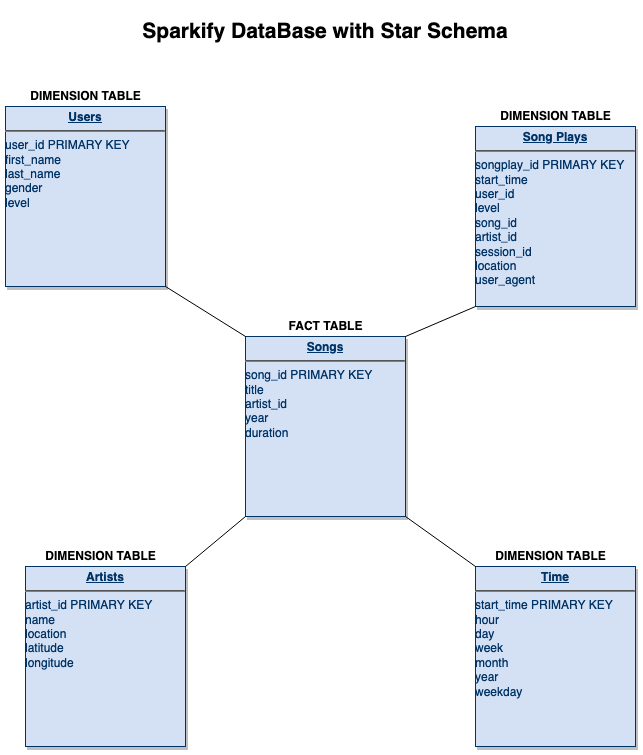

The diagram above was exported from draw.io. Its source (the exported page's mxGraphModel, read from the mxfile embedded in the PNG):
<mxGraphModel dx="724" dy="710" grid="1" gridSize="10" guides="1" tooltips="1" connect="1" arrows="1" fold="1" page="1" pageScale="1" pageWidth="826" pageHeight="1169" background="none" math="0" shadow="0">
  <root>
    <mxCell id="0" />
    <mxCell id="1" parent="0" />
    <mxCell id="yb8HhK3YZRyU2lWB1IsJ-114" value="&lt;h1 id=&quot;schema-for-song-play-analysis&quot; style=&quot;font-size: 21px&quot;&gt;Sparkify DataBase with Star Schema&lt;br&gt;&lt;/h1&gt;" style="text;html=1;strokeColor=none;fillColor=none;align=center;verticalAlign=middle;whiteSpace=wrap;rounded=0;" parent="1" vertex="1">
      <mxGeometry x="1049" y="250" width="390" height="30" as="geometry" />
    </mxCell>
    <mxCell id="yb8HhK3YZRyU2lWB1IsJ-125" value="" style="group" parent="1" vertex="1" connectable="0">
      <mxGeometry x="924" y="320" width="160" height="200" as="geometry" />
    </mxCell>
    <mxCell id="yb8HhK3YZRyU2lWB1IsJ-115" value="&lt;p style=&quot;margin: 0px ; margin-top: 4px ; text-align: center ; text-decoration: underline&quot;&gt;&lt;strong&gt;Users&lt;/strong&gt;&lt;/p&gt;&lt;hr&gt;&lt;div&gt;user_id PRIMARY KEY&lt;br&gt;&lt;/div&gt;&lt;div&gt;first_name&lt;/div&gt;&lt;div&gt;last_name&lt;/div&gt;&lt;div&gt;gender&lt;/div&gt;&lt;div&gt;level&lt;br&gt;&lt;/div&gt;" style="verticalAlign=top;align=left;overflow=fill;fontSize=12;fontFamily=Helvetica;html=1;strokeColor=#003366;shadow=1;fillColor=#D4E1F5;fontColor=#003366" parent="yb8HhK3YZRyU2lWB1IsJ-125" vertex="1">
      <mxGeometry y="20" width="160.0000000000001" height="180" as="geometry" />
    </mxCell>
    <mxCell id="yb8HhK3YZRyU2lWB1IsJ-124" value="&lt;b&gt;DIMENSION TABLE&lt;/b&gt;" style="text;html=1;align=center;verticalAlign=middle;resizable=0;points=[];autosize=1;" parent="yb8HhK3YZRyU2lWB1IsJ-125" vertex="1">
      <mxGeometry x="15" width="130" height="20" as="geometry" />
    </mxCell>
    <mxCell id="yb8HhK3YZRyU2lWB1IsJ-126" value="" style="group" parent="1" vertex="1" connectable="0">
      <mxGeometry x="1394" y="340" width="160" height="200" as="geometry" />
    </mxCell>
    <mxCell id="22" value="&lt;p style=&quot;margin: 0px ; margin-top: 4px ; text-align: center ; text-decoration: underline&quot;&gt;&lt;strong&gt;Song Plays&lt;/strong&gt;&lt;/p&gt;&lt;hr&gt;&lt;div&gt;songplay_id PRIMARY KEY&lt;/div&gt;&lt;div&gt;start_time&lt;/div&gt;&lt;div&gt;user_id&lt;/div&gt;&lt;div&gt;level&lt;/div&gt;&lt;div&gt;song_id&lt;/div&gt;&lt;div&gt;artist_id&lt;/div&gt;&lt;div&gt;session_id&lt;/div&gt;&lt;div&gt;location&lt;/div&gt;&lt;div&gt;user_agent&lt;/div&gt;" style="verticalAlign=top;align=left;overflow=fill;fontSize=12;fontFamily=Helvetica;html=1;strokeColor=#003366;shadow=1;fillColor=#D4E1F5;fontColor=#003366" parent="yb8HhK3YZRyU2lWB1IsJ-126" vertex="1">
      <mxGeometry y="20" width="160.0000000000001" height="180" as="geometry" />
    </mxCell>
    <mxCell id="yb8HhK3YZRyU2lWB1IsJ-120" value="&lt;b&gt;DIMENSION TABLE&lt;/b&gt;" style="text;html=1;align=center;verticalAlign=middle;resizable=0;points=[];autosize=1;" parent="yb8HhK3YZRyU2lWB1IsJ-126" vertex="1">
      <mxGeometry x="15" width="130" height="20" as="geometry" />
    </mxCell>
    <mxCell id="yb8HhK3YZRyU2lWB1IsJ-127" value="" style="group" parent="1" vertex="1" connectable="0">
      <mxGeometry x="1394" y="780" width="160" height="200" as="geometry" />
    </mxCell>
    <mxCell id="yb8HhK3YZRyU2lWB1IsJ-118" value="&lt;p style=&quot;margin: 0px ; margin-top: 4px ; text-align: center ; text-decoration: underline&quot;&gt;&lt;strong&gt;Time&lt;/strong&gt;&lt;/p&gt;&lt;hr&gt;&lt;div&gt;start_time PRIMARY KEY&lt;/div&gt;&lt;div&gt;hour&lt;/div&gt;&lt;div&gt;day&lt;/div&gt;&lt;div&gt;week&lt;/div&gt;&lt;div&gt;month&lt;/div&gt;&lt;div&gt;year&lt;/div&gt;&lt;div&gt;weekday&lt;br&gt;&lt;/div&gt;" style="verticalAlign=top;align=left;overflow=fill;fontSize=12;fontFamily=Helvetica;html=1;strokeColor=#003366;shadow=1;fillColor=#D4E1F5;fontColor=#003366" parent="yb8HhK3YZRyU2lWB1IsJ-127" vertex="1">
      <mxGeometry y="20" width="160.0000000000001" height="180" as="geometry" />
    </mxCell>
    <mxCell id="yb8HhK3YZRyU2lWB1IsJ-122" value="&lt;b&gt;DIMENSION TABLE&lt;/b&gt;" style="text;html=1;align=center;verticalAlign=middle;resizable=0;points=[];autosize=1;" parent="yb8HhK3YZRyU2lWB1IsJ-127" vertex="1">
      <mxGeometry x="10" width="130" height="20" as="geometry" />
    </mxCell>
    <mxCell id="yb8HhK3YZRyU2lWB1IsJ-128" value="" style="group" parent="1" vertex="1" connectable="0">
      <mxGeometry x="1164" y="550" width="160" height="200" as="geometry" />
    </mxCell>
    <mxCell id="yb8HhK3YZRyU2lWB1IsJ-116" value="&lt;p style=&quot;margin: 0px ; margin-top: 4px ; text-align: center ; text-decoration: underline&quot;&gt;&lt;strong&gt;Songs&lt;/strong&gt;&lt;/p&gt;&lt;hr&gt;&lt;div&gt;song_id PRIMARY KEY&lt;/div&gt;&lt;div&gt;title&lt;/div&gt;&lt;div&gt;artist_id&lt;/div&gt;&lt;div&gt;year&lt;/div&gt;&lt;div&gt;duration&lt;br&gt;&lt;/div&gt;" style="verticalAlign=top;align=left;overflow=fill;fontSize=12;fontFamily=Helvetica;html=1;strokeColor=#003366;shadow=1;fillColor=#D4E1F5;fontColor=#003366" parent="yb8HhK3YZRyU2lWB1IsJ-128" vertex="1">
      <mxGeometry y="20" width="160.0000000000001" height="180" as="geometry" />
    </mxCell>
    <mxCell id="yb8HhK3YZRyU2lWB1IsJ-119" value="&lt;b&gt;FACT TABLE&lt;/b&gt;" style="text;html=1;align=center;verticalAlign=middle;resizable=0;points=[];autosize=1;" parent="yb8HhK3YZRyU2lWB1IsJ-128" vertex="1">
      <mxGeometry x="35" width="90" height="20" as="geometry" />
    </mxCell>
    <mxCell id="yb8HhK3YZRyU2lWB1IsJ-129" value="" style="group" parent="1" vertex="1" connectable="0">
      <mxGeometry x="944" y="780" width="160" height="200" as="geometry" />
    </mxCell>
    <mxCell id="yb8HhK3YZRyU2lWB1IsJ-117" value="&lt;p style=&quot;margin: 0px ; margin-top: 4px ; text-align: center ; text-decoration: underline&quot;&gt;&lt;strong&gt;Artists&lt;/strong&gt;&lt;/p&gt;&lt;hr&gt;&lt;div&gt;artist_id PRIMARY KEY&lt;/div&gt;&lt;div&gt;name&lt;/div&gt;&lt;div&gt;location&lt;/div&gt;&lt;div&gt;latitude&lt;/div&gt;&lt;div&gt;longitude&lt;br&gt;&lt;/div&gt;" style="verticalAlign=top;align=left;overflow=fill;fontSize=12;fontFamily=Helvetica;html=1;strokeColor=#003366;shadow=1;fillColor=#D4E1F5;fontColor=#003366" parent="yb8HhK3YZRyU2lWB1IsJ-129" vertex="1">
      <mxGeometry y="20" width="160.0000000000001" height="180" as="geometry" />
    </mxCell>
    <mxCell id="yb8HhK3YZRyU2lWB1IsJ-123" value="&lt;b&gt;DIMENSION TABLE&lt;/b&gt;" style="text;html=1;align=center;verticalAlign=middle;resizable=0;points=[];autosize=1;" parent="yb8HhK3YZRyU2lWB1IsJ-129" vertex="1">
      <mxGeometry x="10" width="130" height="20" as="geometry" />
    </mxCell>
    <mxCell id="yb8HhK3YZRyU2lWB1IsJ-134" value="" style="endArrow=none;html=1;entryX=1;entryY=1;entryDx=0;entryDy=0;exitX=0;exitY=0;exitDx=0;exitDy=0;" parent="1" source="yb8HhK3YZRyU2lWB1IsJ-118" target="yb8HhK3YZRyU2lWB1IsJ-116" edge="1">
      <mxGeometry width="50" height="50" relative="1" as="geometry">
        <mxPoint x="1584" y="880" as="sourcePoint" />
        <mxPoint x="1634" y="830" as="targetPoint" />
      </mxGeometry>
    </mxCell>
    <mxCell id="yb8HhK3YZRyU2lWB1IsJ-135" value="" style="endArrow=none;html=1;entryX=1;entryY=0;entryDx=0;entryDy=0;exitX=0;exitY=1;exitDx=0;exitDy=0;" parent="1" source="22" target="yb8HhK3YZRyU2lWB1IsJ-116" edge="1">
      <mxGeometry width="50" height="50" relative="1" as="geometry">
        <mxPoint x="1444" y="625" as="sourcePoint" />
        <mxPoint x="1364" y="565" as="targetPoint" />
      </mxGeometry>
    </mxCell>
    <mxCell id="yb8HhK3YZRyU2lWB1IsJ-136" value="" style="endArrow=none;html=1;entryX=1;entryY=0;entryDx=0;entryDy=0;exitX=0;exitY=1;exitDx=0;exitDy=0;" parent="1" target="yb8HhK3YZRyU2lWB1IsJ-117" edge="1">
      <mxGeometry width="50" height="50" relative="1" as="geometry">
        <mxPoint x="1164" y="750" as="sourcePoint" />
        <mxPoint x="1084" y="790" as="targetPoint" />
      </mxGeometry>
    </mxCell>
    <mxCell id="yb8HhK3YZRyU2lWB1IsJ-137" value="" style="endArrow=none;html=1;exitX=0;exitY=0;exitDx=0;exitDy=0;entryX=1;entryY=1;entryDx=0;entryDy=0;" parent="1" source="yb8HhK3YZRyU2lWB1IsJ-116" target="yb8HhK3YZRyU2lWB1IsJ-115" edge="1">
      <mxGeometry width="50" height="50" relative="1" as="geometry">
        <mxPoint x="1154" y="570" as="sourcePoint" />
        <mxPoint x="1084" y="530" as="targetPoint" />
      </mxGeometry>
    </mxCell>
  </root>
</mxGraphModel>